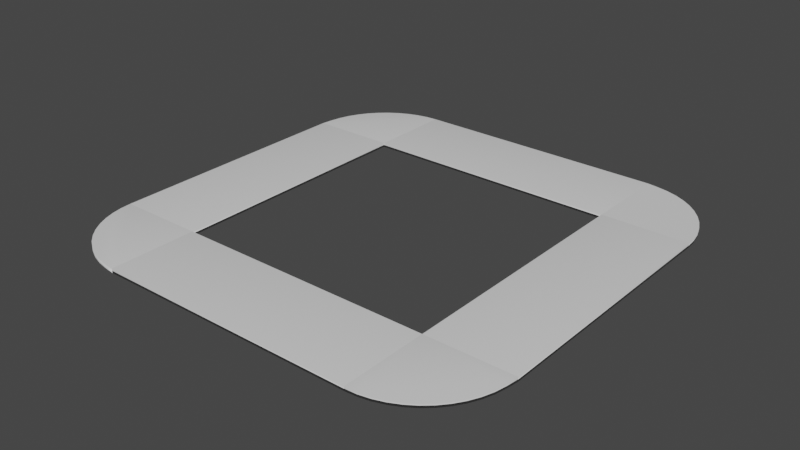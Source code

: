 # Source: track001.blend  (saved by Blender 2.83.19; exported with 4.5.12 LTS)
import bpy
from mathutils import Matrix  # noqa: F401  (used for matrix-valued properties, if any)

bpy.ops.wm.read_factory_settings(use_empty=True)
scene = bpy.context.scene
scene.name = 'Scene'

# ---- collections
col_collection = bpy.data.collections.new('Collection'); scene.collection.children.link(col_collection)

# ---- materials (node trees are filled in below, after node groups)
mat_material = bpy.data.materials.new('Material')
mat_material.alpha_threshold = 0.0
mat_material.use_transparent_shadow = False
mat_material.line_color = (0.0, 0.0, 0.0, 1.0)

# ---- material node trees
mat_material.use_nodes = True; mat_material.node_tree.nodes.clear()
_N = mat_material.node_tree.nodes; _L = mat_material.node_tree.links
n0 = _N.new('ShaderNodeOutputMaterial'); n0.name = 'Material Output'; n0.location = (300, 300)
n1 = _N.new('ShaderNodeBsdfPrincipled'); n1.name = 'Principled BSDF'; n1.location = (10, 300)
n1.distribution = 'GGX'
n1.subsurface_method = 'BURLEY'
n1.inputs[2].default_value = 0.4
n1.inputs[3].default_value = 1.45
n1.inputs[27].default_value = (0.0, 0.0, 0.0, 1.0)
n1.inputs[28].default_value = 1.0
_L.new(n1.outputs[0], n0.inputs[0])
n0.is_active_output = True

# ---- world
world_world = bpy.data.worlds.new('World'); scene.world = world_world
world_world.use_nodes = True; world_world.node_tree.nodes.clear()
_N = world_world.node_tree.nodes; _L = world_world.node_tree.links
n0 = _N.new('ShaderNodeOutputWorld'); n0.name = 'World Output'; n0.location = (300, 300)
n1 = _N.new('ShaderNodeBackground'); n1.name = 'Background'; n1.location = (10, 300)
n1.inputs[0].default_value = (0.05088, 0.05088, 0.05088, 1.0)
_L.new(n1.outputs[0], n0.inputs[0])
n0.is_active_output = True
world_world.color = (0.05088, 0.05088, 0.05088)
world_world.use_sun_shadow = False
world_world.sun_shadow_jitter_overblur = 0.0

# ---- meshes
me_cube_006 = bpy.data.meshes.new('Cube.006')
me_cube_006.from_pydata([(1.0, -1.0, 1.0), (1.0, -1.0, -1.0), (-1.0, 1.0, 1.0), (-1.0, 1.0, -1.0), (-1.0, -1.0, 1.0), (-1.0, -1.0, -1.0), (0.9813, -0.7411, 1.0), (0.9813, -0.7411, -1.0), (0.9291, -0.4867, 1.0), (0.9291, -0.4867, -1.0), (0.8444, -0.2413, 1.0), (0.8444, -0.2413, -1.0), (0.7285, -0.009025, 1.0), (0.7285, -0.009025, -1.0), (0.5834, 0.2063, 1.0), (0.5834, 0.2063, -1.0), (0.4116, 0.4009, 1.0), (0.4116, 0.4009, -1.0), (0.2159, 0.5716, 1.0), (0.2159, 0.5716, -1.0), (-0.0002142, 0.7154, 1.0), (-0.0002142, 0.7154, -1.0), (-0.2332, 0.8299, 1.0), (-0.2332, 0.8299, -1.0), (-0.4791, 0.9132, 1.0), (-0.4791, 0.9132, -1.0), (-0.7337, 0.9638, 1.0), (-0.7337, 0.9638, -1.0), (-0.7337, 0.9638, 1.0), (-1.0, 1.0, 1.0), (1.0, -1.0, 1.0), (-1.0, -1.0, 1.0), (0.9813, -0.7411, 1.0), (0.9291, -0.4867, 1.0), (0.8444, -0.2413, 1.0), (0.7285, -0.009025, 1.0), (0.5834, 0.2063, 1.0), (0.4116, 0.4009, 1.0), (0.2159, 0.5716, 1.0), (-0.0002142, 0.7154, 1.0), (-0.2332, 0.8299, 1.0), (-0.4791, 0.9132, 1.0), (-7.0, -1.0, 1.0), (-7.0, -1.0, -1.0), (-7.0, 1.0, 1.0), (-7.0, 1.0, -1.0), (-1.0, -1.0, 1.0), (-1.0, -1.0, -1.0), (-1.0, 1.0, 1.0), (-1.0, 1.0, -1.0), (-7.0, -9.0, 1.0), (-7.0, -9.0, -1.0), (-7.0, -7.0, 1.0), (-7.0, -7.0, -1.0), (-1.0, -9.0, 1.0), (-1.0, -9.0, -1.0), (-1.0, -7.0, 1.0), (-1.0, -7.0, -1.0), (-7.0, -7.0, 1.0), (-7.0, -7.0, -1.0), (-9.0, -7.0, 1.0), (-9.0, -7.0, -1.0), (-7.0, -1.0, 1.0), (-7.0, -1.0, -1.0), (-9.0, -1.0, 1.0), (-9.0, -1.0, -1.0), (1.0, -7.0, 1.0), (1.0, -7.0, -1.0), (-1.0, -7.0, 1.0), (-1.0, -7.0, -1.0), (1.0, -1.0, 1.0), (1.0, -1.0, -1.0), (-1.0, -1.0, 1.0), (-1.0, -1.0, -1.0), (-9.0, -7.0, 1.0), (-9.0, -7.0, -1.0), (-7.0, -9.0, 1.0), (-7.0, -9.0, -1.0), (-7.0, -7.0, 1.0), (-7.0, -7.0, -1.0), (-8.981, -7.259, 1.0), (-8.981, -7.259, -1.0), (-8.929, -7.513, 1.0), (-8.929, -7.513, -1.0), (-8.844, -7.759, 1.0), (-8.844, -7.759, -1.0), (-8.728, -7.991, 1.0), (-8.728, -7.991, -1.0), (-8.583, -8.206, 1.0), (-8.583, -8.206, -1.0), (-8.412, -8.401, 1.0), (-8.412, -8.401, -1.0), (-8.216, -8.572, 1.0), (-8.216, -8.572, -1.0), (-8.0, -8.715, 1.0), (-8.0, -8.715, -1.0), (-7.767, -8.83, 1.0), (-7.767, -8.83, -1.0), (-7.521, -8.913, 1.0), (-7.521, -8.913, -1.0), (-7.266, -8.964, 1.0), (-7.266, -8.964, -1.0), (-1.0, -9.0, 1.0), (-1.0, -9.0, -1.0), (1.0, -7.0, 1.0), (1.0, -7.0, -1.0), (-1.0, -7.0, 1.0), (-1.0, -7.0, -1.0), (-0.7411, -8.981, 1.0), (-0.7411, -8.981, -1.0), (-0.4867, -8.929, 1.0), (-0.4867, -8.929, -1.0), (-0.2413, -8.844, 1.0), (-0.2413, -8.844, -1.0), (-0.009026, -8.728, 1.0), (-0.009026, -8.728, -1.0), (0.2063, -8.583, 1.0), (0.2063, -8.583, -1.0), (0.4009, -8.412, 1.0), (0.4009, -8.412, -1.0), (0.5716, -8.216, 1.0), (0.5716, -8.216, -1.0), (0.7154, -8.0, 1.0), (0.7154, -8.0, -1.0), (0.8299, -7.767, 1.0), (0.8299, -7.767, -1.0), (0.9132, -7.521, 1.0), (0.9132, -7.521, -1.0), (0.9638, -7.266, 1.0), (0.9638, -7.266, -1.0), (-7.0, 1.0, 1.0), (-7.0, 1.0, -1.0), (-9.0, -1.0, 1.0), (-9.0, -1.0, -1.0), (-7.0, -1.0, 1.0), (-7.0, -1.0, -1.0), (-7.259, 0.9813, 1.0), (-7.259, 0.9813, -1.0), (-7.513, 0.9291, 1.0), (-7.513, 0.9291, -1.0), (-7.759, 0.8444, 1.0), (-7.759, 0.8444, -1.0), (-7.991, 0.7285, 1.0), (-7.991, 0.7285, -1.0), (-8.206, 0.5834, 1.0), (-8.206, 0.5834, -1.0), (-8.401, 0.4116, 1.0), (-8.401, 0.4116, -1.0), (-8.572, 0.2159, 1.0), (-8.572, 0.2159, -1.0), (-8.715, -0.0002134, 1.0), (-8.715, -0.0002134, -1.0), (-8.83, -0.2332, 1.0), (-8.83, -0.2332, -1.0), (-8.913, -0.4791, 1.0), (-8.913, -0.4791, -1.0), (-8.964, -0.7337, 1.0), (-8.964, -0.7337, -1.0)], [], [(27, 3, 2, 26), (1, 0, 4, 5), (5, 4, 2, 3), (6, 0, 30, 32), (1, 7, 6, 0), (7, 9, 8, 6), (11, 13, 12, 10), (13, 15, 14, 12), (15, 17, 16, 14), (17, 19, 18, 16), (19, 21, 20, 18), (21, 23, 22, 20), (23, 25, 24, 22), (25, 27, 26, 24), (9, 11, 10, 8), (5, 3, 27, 25, 23, 21, 19, 17, 15, 13, 11, 9, 7, 1), (28, 29, 31, 30, 32, 33, 34, 35, 36, 37, 38, 39, 40, 41), (12, 10, 34, 35), (22, 20, 39, 40), (18, 16, 37, 38), (2, 26, 28, 29), (8, 6, 32, 33), (0, 4, 31, 30), (14, 12, 35, 36), (24, 22, 40, 41), (20, 18, 38, 39), (4, 2, 29, 31), (10, 8, 33, 34), (16, 14, 36, 37), (26, 24, 41, 28), (42, 46, 48, 44), (45, 44, 48, 49), (49, 48, 46, 47), (47, 43, 45, 49), (43, 42, 44, 45), (47, 46, 42, 43), (50, 54, 56, 52), (53, 52, 56, 57), (57, 56, 54, 55), (55, 51, 53, 57), (51, 50, 52, 53), (55, 54, 50, 51), (58, 62, 64, 60), (61, 60, 64, 65), (65, 64, 62, 63), (63, 59, 61, 65), (59, 58, 60, 61), (63, 62, 58, 59), (66, 70, 72, 68), (69, 68, 72, 73), (73, 72, 70, 71), (71, 67, 69, 73), (67, 66, 68, 69), (71, 70, 66, 67), (101, 77, 76, 100), (75, 74, 78, 79), (79, 78, 76, 77), (75, 81, 80, 74), (81, 83, 82, 80), (83, 85, 84, 82), (85, 87, 86, 84), (87, 89, 88, 86), (89, 91, 90, 88), (91, 93, 92, 90), (93, 95, 94, 92), (95, 97, 96, 94), (97, 99, 98, 96), (99, 101, 100, 98), (78, 74, 80, 82, 84, 86, 88, 90, 92, 94, 96, 98, 100, 76), (107, 105, 129, 127, 125, 123, 121, 119, 117, 115, 113, 111, 109, 103), (103, 102, 106, 107), (107, 106, 104, 105), (104, 106, 102, 108, 110, 112, 114, 116, 118, 120, 122, 124, 126, 128), (103, 109, 108, 102), (109, 111, 110, 108), (111, 113, 112, 110), (113, 115, 114, 112), (115, 117, 116, 114), (117, 119, 118, 116), (119, 121, 120, 118), (121, 123, 122, 120), (123, 125, 124, 122), (125, 127, 126, 124), (127, 129, 128, 126), (105, 104, 128, 129), (157, 133, 132, 156), (131, 130, 134, 135), (135, 134, 132, 133), (131, 137, 136, 130), (137, 139, 138, 136), (139, 141, 140, 138), (141, 143, 142, 140), (143, 145, 144, 142), (145, 147, 146, 144), (147, 149, 148, 146), (149, 151, 150, 148), (151, 153, 152, 150), (153, 155, 154, 152), (155, 157, 156, 154), (134, 130, 136, 138, 140, 142, 144, 146, 148, 150, 152, 154, 156, 132)])
me_cube_006.polygons.foreach_set('use_smooth', [True] * 100)
_uv = me_cube_006.uv_layers.new(name='UVMap')
_uv.uv.foreach_set('vector', [0.375, 0.75, 0.375, 0.25, 0.625, 0.25, 0.625, 0.75, 0.375, 0.75, 0.625, 0.75, 0.625, 1.0, 0.375, 1.0, 0.375, 0.0, 0.625, 0.0, 0.625, 0.25, 0.375, 0.25, 0.625, 0.75, 0.625, 0.75, 0.625, 0.75, 0.625, 0.75, 0.375, 0.75, 0.375, 0.75, 0.625, 0.75, 0.625, 0.75, 0.375, 0.75, 0.375, 0.75, 0.625, 0.75, 0.625, 0.75, 0.375, 0.75, 0.375, 0.75, 0.625, 0.75, 0.625, 0.75, 0.375, 0.75, 0.375, 0.75, 0.625, 0.75, 0.625, 0.75, 0.375, 0.75, 0.375, 0.75, 0.625, 0.75, 0.625, 0.75, 0.375, 0.75, 0.375, 0.75, 0.625, 0.75, 0.625, 0.75, 0.375, 0.75, 0.375, 0.75, 0.625, 0.75, 0.625, 0.75, 0.375, 0.75, 0.375, 0.75, 0.625, 0.75, 0.625, 0.75, 0.375, 0.75, 0.375, 0.75, 0.625, 0.75, 0.625, 0.75, 0.375, 0.75, 0.375, 0.75, 0.625, 0.75, 0.625, 0.75, 0.375, 0.75, 0.375, 0.75, 0.625, 0.75, 0.625, 0.75, 0.375, 1.0, 0.375, 0.25, 0.375, 0.75, 0.375, 0.75, 0.375, 0.75, 0.375, 0.75, 0.375, 0.75, 0.375, 0.75, 0.375, 0.75, 0.375, 0.75, 0.375, 0.75, 0.375, 0.75, 0.375, 0.75, 0.375, 0.75, 0.625, 0.75, 0.625, 0.25, 0.625, 1.0, 0.625, 0.75, 0.625, 0.75, 0.625, 0.75, 0.625, 0.75, 0.625, 0.75, 0.625, 0.75, 0.625, 0.75, 0.625, 0.75, 0.625, 0.75, 0.625, 0.75, 0.625, 0.75, 0.625, 0.75, 0.625, 0.75, 0.625, 0.75, 0.625, 0.75, 0.625, 0.75, 0.625, 0.75, 0.625, 0.75, 0.625, 0.75, 0.625, 0.75, 0.625, 0.75, 0.625, 0.75, 0.625, 0.75, 0.625, 0.25, 0.625, 0.75, 0.625, 0.75, 0.625, 0.25, 0.625, 0.75, 0.625, 0.75, 0.625, 0.75, 0.625, 0.75, 0.625, 0.75, 0.625, 1.0, 0.625, 1.0, 0.625, 0.75, 0.625, 0.75, 0.625, 0.75, 0.625, 0.75, 0.625, 0.75, 0.625, 0.75, 0.625, 0.75, 0.625, 0.75, 0.625, 0.75, 0.625, 0.75, 0.625, 0.75, 0.625, 0.75, 0.625, 0.75, 0.625, 0.0, 0.625, 0.25, 0.625, 0.25, 0.625, 0.0, 0.625, 0.75, 0.625, 0.75, 0.625, 0.75, 0.625, 0.75, 0.625, 0.75, 0.625, 0.75, 0.625, 0.75, 0.625, 0.75, 0.625, 0.75, 0.625, 0.75, 0.625, 0.75, 0.625, 0.75, 0.625, 0.5, 0.875, 0.5, 0.875, 0.75, 0.625, 0.75, 0.375, 0.75, 0.625, 0.75, 0.625, 1.0, 0.375, 1.0, 0.375, 0.0, 0.625, 0.0, 0.625, 0.25, 0.375, 0.25, 0.125, 0.5, 0.375, 0.5, 0.375, 0.75, 0.125, 0.75, 0.375, 0.5, 0.625, 0.5, 0.625, 0.75, 0.375, 0.75, 0.375, 0.25, 0.625, 0.25, 0.625, 0.5, 0.375, 0.5, 0.625, 0.5, 0.875, 0.5, 0.875, 0.75, 0.625, 0.75, 0.375, 0.75, 0.625, 0.75, 0.625, 1.0, 0.375, 1.0, 0.375, 0.0, 0.625, 0.0, 0.625, 0.25, 0.375, 0.25, 0.125, 0.5, 0.375, 0.5, 0.375, 0.75, 0.125, 0.75, 0.375, 0.5, 0.625, 0.5, 0.625, 0.75, 0.375, 0.75, 0.375, 0.25, 0.625, 0.25, 0.625, 0.5, 0.375, 0.5, 0.625, 0.5, 0.875, 0.5, 0.875, 0.75, 0.625, 0.75, 0.375, 0.75, 0.625, 0.75, 0.625, 1.0, 0.375, 1.0, 0.375, 0.0, 0.625, 0.0, 0.625, 0.25, 0.375, 0.25, 0.125, 0.5, 0.375, 0.5, 0.375, 0.75, 0.125, 0.75, 0.375, 0.5, 0.625, 0.5, 0.625, 0.75, 0.375, 0.75, 0.375, 0.25, 0.625, 0.25, 0.625, 0.5, 0.375, 0.5, 0.625, 0.5, 0.875, 0.5, 0.875, 0.75, 0.625, 0.75, 0.375, 0.75, 0.625, 0.75, 0.625, 1.0, 0.375, 1.0, 0.375, 0.0, 0.625, 0.0, 0.625, 0.25, 0.375, 0.25, 0.125, 0.5, 0.375, 0.5, 0.375, 0.75, 0.125, 0.75, 0.375, 0.5, 0.625, 0.5, 0.625, 0.75, 0.375, 0.75, 0.375, 0.25, 0.625, 0.25, 0.625, 0.5, 0.375, 0.5, 0.375, 0.75, 0.375, 0.25, 0.625, 0.25, 0.625, 0.75, 0.375, 0.75, 0.625, 0.75, 0.625, 1.0, 0.375, 1.0, 0.375, 0.0, 0.625, 0.0, 0.625, 0.25, 0.375, 0.25, 0.375, 0.75, 0.375, 0.75, 0.625, 0.75, 0.625, 0.75, 0.375, 0.75, 0.375, 0.75, 0.625, 0.75, 0.625, 0.75, 0.375, 0.75, 0.375, 0.75, 0.625, 0.75, 0.625, 0.75, 0.375, 0.75, 0.375, 0.75, 0.625, 0.75, 0.625, 0.75, 0.375, 0.75, 0.375, 0.75, 0.625, 0.75, 0.625, 0.75, 0.375, 0.75, 0.375, 0.75, 0.625, 0.75, 0.625, 0.75, 0.375, 0.75, 0.375, 0.75, 0.625, 0.75, 0.625, 0.75, 0.375, 0.75, 0.375, 0.75, 0.625, 0.75, 0.625, 0.75, 0.375, 0.75, 0.375, 0.75, 0.625, 0.75, 0.625, 0.75, 0.375, 0.75, 0.375, 0.75, 0.625, 0.75, 0.625, 0.75, 0.375, 0.75, 0.375, 0.75, 0.625, 0.75, 0.625, 0.75, 0.625, 0.0, 0.625, 0.75, 0.625, 0.75, 0.625, 0.75, 0.625, 0.75, 0.625, 0.75, 0.625, 0.75, 0.625, 0.75, 0.625, 0.75, 0.625, 0.75, 0.625, 0.75, 0.625, 0.75, 0.625, 0.75, 0.625, 0.25, 0.375, 1.0, 0.375, 0.25, 0.375, 0.75, 0.375, 0.75, 0.375, 0.75, 0.375, 0.75, 0.375, 0.75, 0.375, 0.75, 0.375, 0.75, 0.375, 0.75, 0.375, 0.75, 0.375, 0.75, 0.375, 0.75, 0.375, 0.75, 0.375, 0.75, 0.625, 0.75, 0.625, 1.0, 0.375, 1.0, 0.375, 0.0, 0.625, 0.0, 0.625, 0.25, 0.375, 0.25, 0.625, 0.25, 0.625, 0.0, 0.625, 0.75, 0.625, 0.75, 0.625, 0.75, 0.625, 0.75, 0.625, 0.75, 0.625, 0.75, 0.625, 0.75, 0.625, 0.75, 0.625, 0.75, 0.625, 0.75, 0.625, 0.75, 0.625, 0.75, 0.375, 0.75, 0.375, 0.75, 0.625, 0.75, 0.625, 0.75, 0.375, 0.75, 0.375, 0.75, 0.625, 0.75, 0.625, 0.75, 0.375, 0.75, 0.375, 0.75, 0.625, 0.75, 0.625, 0.75, 0.375, 0.75, 0.375, 0.75, 0.625, 0.75, 0.625, 0.75, 0.375, 0.75, 0.375, 0.75, 0.625, 0.75, 0.625, 0.75, 0.375, 0.75, 0.375, 0.75, 0.625, 0.75, 0.625, 0.75, 0.375, 0.75, 0.375, 0.75, 0.625, 0.75, 0.625, 0.75, 0.375, 0.75, 0.375, 0.75, 0.625, 0.75, 0.625, 0.75, 0.375, 0.75, 0.375, 0.75, 0.625, 0.75, 0.625, 0.75, 0.375, 0.75, 0.375, 0.75, 0.625, 0.75, 0.625, 0.75, 0.375, 0.75, 0.375, 0.75, 0.625, 0.75, 0.625, 0.75, 0.375, 0.25, 0.625, 0.25, 0.625, 0.75, 0.375, 0.75, 0.375, 0.75, 0.375, 0.25, 0.625, 0.25, 0.625, 0.75, 0.375, 0.75, 0.625, 0.75, 0.625, 1.0, 0.375, 1.0, 0.375, 0.0, 0.625, 0.0, 0.625, 0.25, 0.375, 0.25, 0.375, 0.75, 0.375, 0.75, 0.625, 0.75, 0.625, 0.75, 0.375, 0.75, 0.375, 0.75, 0.625, 0.75, 0.625, 0.75, 0.375, 0.75, 0.375, 0.75, 0.625, 0.75, 0.625, 0.75, 0.375, 0.75, 0.375, 0.75, 0.625, 0.75, 0.625, 0.75, 0.375, 0.75, 0.375, 0.75, 0.625, 0.75, 0.625, 0.75, 0.375, 0.75, 0.375, 0.75, 0.625, 0.75, 0.625, 0.75, 0.375, 0.75, 0.375, 0.75, 0.625, 0.75, 0.625, 0.75, 0.375, 0.75, 0.375, 0.75, 0.625, 0.75, 0.625, 0.75, 0.375, 0.75, 0.375, 0.75, 0.625, 0.75, 0.625, 0.75, 0.375, 0.75, 0.375, 0.75, 0.625, 0.75, 0.625, 0.75, 0.375, 0.75, 0.375, 0.75, 0.625, 0.75, 0.625, 0.75, 0.625, 0.0, 0.625, 0.75, 0.625, 0.75, 0.625, 0.75, 0.625, 0.75, 0.625, 0.75, 0.625, 0.75, 0.625, 0.75, 0.625, 0.75, 0.625, 0.75, 0.625, 0.75, 0.625, 0.75, 0.625, 0.75, 0.625, 0.25])
me_cube_006.materials.append(mat_material)
me_cube_006.use_remesh_preserve_volume = False
me_cube_006.use_remesh_preserve_attributes = False
me_cube_006.use_mirror_vertex_groups = False
me_cube_006.update()

# ---- objects
ob_track = bpy.data.objects.new('Track', me_cube_006)

# ---- transforms, parenting, visibility, modifiers, constraints
ob_track.location = (0.0, 0.0, 0.0)
ob_track.scale = (2.0, 2.0, 0.1)
ob_track.lock_rotations_4d = False
ob_track.empty_display_type = 'ARROWS'
ob_track.lineart.crease_threshold = 0.0

# ---- collection membership
col_collection.objects.link(ob_track)

# ---- scene / render settings (as saved in the file)
scene.frame_start = 1; scene.frame_end = 1; scene.frame_set(1)
scene.render.engine = 'BLENDER_EEVEE_NEXT'
scene.cycles.use_denoising = False
scene.cycles.samples = 128
scene.cycles.sampling_pattern = 'TABULATED_SOBOL'
scene.cycles.use_adaptive_sampling = False
scene.cycles.use_light_tree = False
scene.view_settings.view_transform = 'Filmic'
scene.unit_settings.scale_length = 0.5
bpy.context.view_layer.update()

# ---- added for rendering (the .blend has no active camera and no usable light): camera, sun
cam_auto = bpy.data.cameras.new('AutoCamera')
cam_auto.lens = 50.0
cam_auto.sensor_width = 36.0
cam_auto.clip_end = 1000.0
ob_auto_camera = bpy.data.objects.new('AutoCamera', cam_auto)
scene.collection.objects.link(ob_auto_camera)
ob_auto_camera.location = (18.17, -39.404, 20.936)
ob_auto_camera.rotation_euler = (1.09748, -7.21219e-08, 0.694738)
scene.camera = ob_auto_camera
light_auto_sun = bpy.data.lights.new('AutoSun', 'SUN')
light_auto_sun.energy = 3.0
light_auto_sun.angle = 0.0523599
ob_auto_sun = bpy.data.objects.new('AutoSun', light_auto_sun)
scene.collection.objects.link(ob_auto_sun)
ob_auto_sun.rotation_euler = (0.872665, 0.174533, 0.523599)
bpy.context.view_layer.update()
